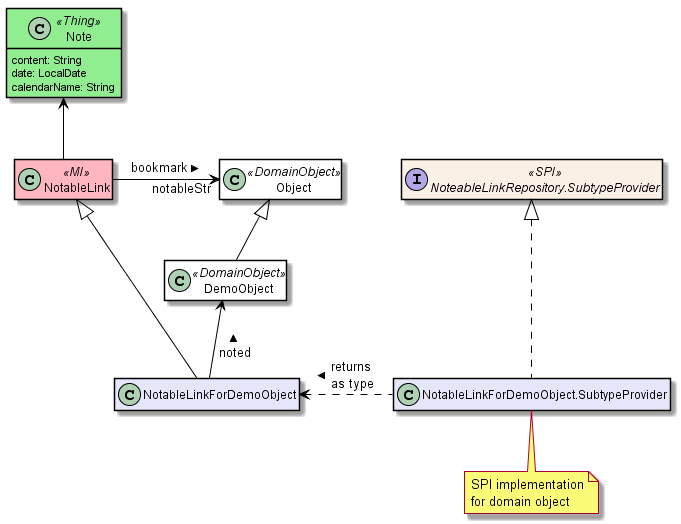

The diagram above was rendered by PlantUML. Its source (embedded in the PNG):
@startuml
skinparam class {
	BackgroundColor<<PPT>> LightGreen
	BackgroundColor<<Party>> LightGreen
	BackgroundColor<<Place>> LightGreen
	BackgroundColor<<Thing>> LightGreen
	BackgroundColor<<Role>> Khaki
	BackgroundColor<<Desc>> LightSkyBlue
	BackgroundColor<<MI>> LightPink
	BackgroundColor<<MomentOfTime>> LightPink
	BackgroundColor<<IntervalOfTime>> LightPink
	BackgroundColor<<SPI>> Linen
	BackgroundColor<<DomainObject>> White
	BackgroundColor Lavender
	ArrowColor Black
	BorderColor Black
}

hide members
show Note fields

interface "NoteableLinkRepository.SubtypeProvider" as nlrsp<<SPI>> {
    subTypeFor()
}

class Object<<DomainObject>> {
}

class DemoObject<<DomainObject>> {
}

class NotableLinkForDemoObject {
}

class NotableLink<<MI>> {
}

class Note<<Thing>> {
    content: String
    date: LocalDate
    calendarName: String
}

class "NotableLinkForDemoObject.SubtypeProvider" as nlfdsp {
}

nlrsp ^-.- nlfdsp

nlfdsp -.-.-left-> NotableLinkForDemoObject : > returns \nas type

Object ^-- DemoObject

NotableLink -up-> Note
NotableLink -right-> "notableStr" Object : > bookmark

NotableLink ^-- NotableLinkForDemoObject

DemoObject <-- NotableLinkForDemoObject: < noted

note bottom of nlfdsp
  SPI implementation
  for domain object
end note
@enduml